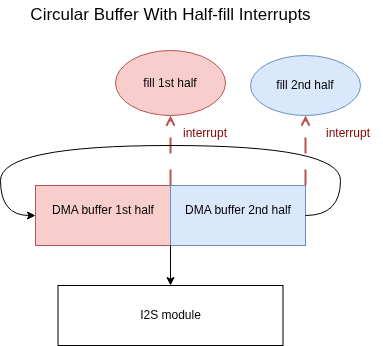

The diagram above was exported from draw.io. Its source (the exported page's mxGraphModel, read from the mxfile embedded in the PNG):
<mxGraphModel dx="994" dy="796" grid="1" gridSize="10" guides="1" tooltips="1" connect="1" arrows="1" fold="1" page="1" pageScale="1" pageWidth="850" pageHeight="1100" math="0" shadow="0">
  <root>
    <mxCell id="0" />
    <mxCell id="1" parent="0" />
    <mxCell id="60" value="" style="rounded=0;whiteSpace=wrap;html=1;fillColor=none;" vertex="1" parent="1">
      <mxGeometry x="425" y="285" width="270" height="60" as="geometry" />
    </mxCell>
    <mxCell id="71" style="edgeStyle=none;html=1;exitX=1;exitY=0;exitDx=0;exitDy=0;entryX=0.5;entryY=1;entryDx=0;entryDy=0;dashed=1;dashPattern=8 8;endArrow=open;endFill=0;fillColor=#f8cecc;strokeColor=#b85450;strokeWidth=2;" edge="1" parent="1" source="66" target="69">
      <mxGeometry relative="1" as="geometry">
        <mxPoint x="493" y="235" as="targetPoint" />
      </mxGeometry>
    </mxCell>
    <mxCell id="66" value="" style="rounded=0;whiteSpace=wrap;html=1;fillColor=#f8cecc;strokeColor=#b85450;" vertex="1" parent="1">
      <mxGeometry x="425" y="285" width="135" height="60" as="geometry" />
    </mxCell>
    <mxCell id="72" value="" style="edgeStyle=none;html=1;entryX=0.5;entryY=1;entryDx=0;entryDy=0;exitX=1;exitY=0;exitDx=0;exitDy=0;dashed=1;dashPattern=8 8;endArrow=open;endFill=0;fillColor=#f8cecc;strokeColor=#b85450;strokeWidth=2;" edge="1" parent="1" source="67" target="70">
      <mxGeometry relative="1" as="geometry" />
    </mxCell>
    <mxCell id="67" value="" style="rounded=0;whiteSpace=wrap;html=1;fillColor=#dae8fc;strokeColor=#6c8ebf;" vertex="1" parent="1">
      <mxGeometry x="560" y="285" width="135" height="60" as="geometry" />
    </mxCell>
    <mxCell id="59" value="DMA buffer 1st half" style="text;html=1;align=center;verticalAlign=middle;whiteSpace=wrap;rounded=0;" vertex="1" parent="1">
      <mxGeometry x="437.5" y="295" width="110" height="30" as="geometry" />
    </mxCell>
    <mxCell id="61" value="" style="endArrow=classic;html=1;exitX=1;exitY=0.5;exitDx=0;exitDy=0;edgeStyle=orthogonalEdgeStyle;curved=1;" edge="1" parent="1" source="60">
      <mxGeometry width="50" height="50" relative="1" as="geometry">
        <mxPoint x="687.5" y="315" as="sourcePoint" />
        <mxPoint x="425" y="315" as="targetPoint" />
        <Array as="points">
          <mxPoint x="730" y="315" />
          <mxPoint x="730" y="245" />
          <mxPoint x="390" y="245" />
          <mxPoint x="390" y="315" />
        </Array>
      </mxGeometry>
    </mxCell>
    <mxCell id="62" value="Circular Buffer With Half-fill Interrupts" style="text;html=1;align=center;verticalAlign=middle;whiteSpace=wrap;rounded=0;fontSize=17;" vertex="1" parent="1">
      <mxGeometry x="417.5" y="100" width="285" height="30" as="geometry" />
    </mxCell>
    <mxCell id="63" value="" style="rounded=0;whiteSpace=wrap;html=1;" vertex="1" parent="1">
      <mxGeometry x="447.5" y="385" width="225" height="60" as="geometry" />
    </mxCell>
    <mxCell id="64" style="edgeStyle=none;html=1;exitX=0.5;exitY=1;exitDx=0;exitDy=0;entryX=0.5;entryY=0;entryDx=0;entryDy=0;" edge="1" parent="1" target="63">
      <mxGeometry relative="1" as="geometry">
        <mxPoint x="560" y="345" as="sourcePoint" />
        <mxPoint x="554.5" y="415" as="targetPoint" />
      </mxGeometry>
    </mxCell>
    <mxCell id="65" value="I2S module" style="text;html=1;align=center;verticalAlign=middle;whiteSpace=wrap;rounded=0;" vertex="1" parent="1">
      <mxGeometry x="517.5" y="400" width="85" height="30" as="geometry" />
    </mxCell>
    <mxCell id="68" value="DMA buffer 2nd half" style="text;html=1;align=center;verticalAlign=middle;whiteSpace=wrap;rounded=0;" vertex="1" parent="1">
      <mxGeometry x="572.5" y="295" width="110" height="30" as="geometry" />
    </mxCell>
    <mxCell id="69" value="fill 1st half" style="ellipse;whiteSpace=wrap;html=1;fillColor=#f8cecc;strokeColor=#b85450;" vertex="1" parent="1">
      <mxGeometry x="505" y="150" width="110" height="65" as="geometry" />
    </mxCell>
    <mxCell id="70" value="fill 2nd half" style="ellipse;whiteSpace=wrap;html=1;fillColor=#dae8fc;strokeColor=#6c8ebf;" vertex="1" parent="1">
      <mxGeometry x="640" y="155" width="110" height="60" as="geometry" />
    </mxCell>
    <mxCell id="74" value="&lt;font style=&quot;color: rgb(128, 5, 5);&quot;&gt;interrupt&lt;/font&gt;" style="text;html=1;align=center;verticalAlign=middle;whiteSpace=wrap;rounded=0;" vertex="1" parent="1">
      <mxGeometry x="560" y="210" width="70" height="45" as="geometry" />
    </mxCell>
    <mxCell id="75" value="&lt;font style=&quot;color: rgb(128, 5, 5);&quot;&gt;interrupt&lt;/font&gt;" style="text;html=1;align=center;verticalAlign=middle;whiteSpace=wrap;rounded=0;" vertex="1" parent="1">
      <mxGeometry x="702.5" y="210" width="70" height="45" as="geometry" />
    </mxCell>
  </root>
</mxGraphModel>